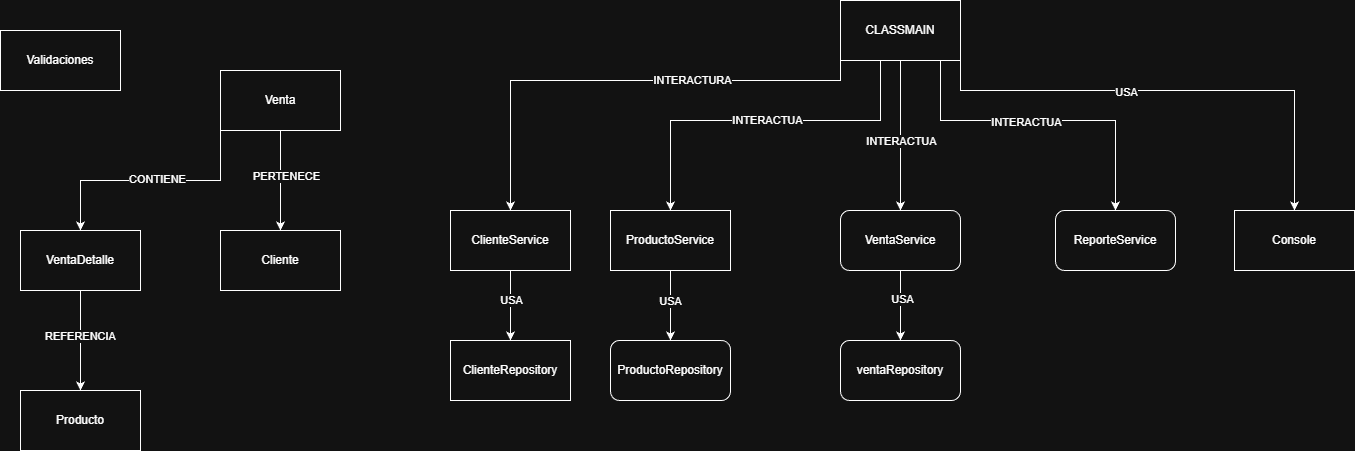

The diagram above was exported from draw.io. Its source (the exported page's mxGraphModel, read from the mxfile embedded in the PNG):
<mxGraphModel dx="3319" dy="2018" grid="1" gridSize="10" guides="1" tooltips="1" connect="1" arrows="1" fold="1" page="1" pageScale="1" pageWidth="827" pageHeight="1169" math="0" shadow="0">
  <root>
    <mxCell id="0" />
    <mxCell id="1" parent="0" />
    <mxCell id="7Wkw09grRPNDXSaRnY8a-11" edge="1" parent="1" source="7Wkw09grRPNDXSaRnY8a-1" style="edgeStyle=orthogonalEdgeStyle;rounded=0;orthogonalLoop=1;jettySize=auto;html=1;exitX=1;exitY=1;exitDx=0;exitDy=0;" target="7Wkw09grRPNDXSaRnY8a-2">
      <mxGeometry relative="1" as="geometry">
        <Array as="points">
          <mxPoint x="80" y="40" />
          <mxPoint x="414" y="40" />
        </Array>
      </mxGeometry>
    </mxCell>
    <mxCell id="7Wkw09grRPNDXSaRnY8a-19" connectable="0" parent="7Wkw09grRPNDXSaRnY8a-11" style="edgeLabel;html=1;align=center;verticalAlign=middle;resizable=0;points=[];" value="USA" vertex="1">
      <mxGeometry relative="1" x="-0.1942" y="-1" as="geometry">
        <mxPoint as="offset" />
      </mxGeometry>
    </mxCell>
    <mxCell id="7Wkw09grRPNDXSaRnY8a-12" edge="1" parent="1" source="7Wkw09grRPNDXSaRnY8a-1" style="edgeStyle=orthogonalEdgeStyle;rounded=0;orthogonalLoop=1;jettySize=auto;html=1;exitX=0.75;exitY=1;exitDx=0;exitDy=0;" target="7Wkw09grRPNDXSaRnY8a-3">
      <mxGeometry relative="1" as="geometry">
        <Array as="points">
          <mxPoint x="60" y="70" />
          <mxPoint x="235" y="70" />
        </Array>
      </mxGeometry>
    </mxCell>
    <mxCell id="7Wkw09grRPNDXSaRnY8a-20" connectable="0" parent="7Wkw09grRPNDXSaRnY8a-12" style="edgeLabel;html=1;align=center;verticalAlign=middle;resizable=0;points=[];" value="INTERACTUA" vertex="1">
      <mxGeometry relative="1" x="-0.0746" y="-1" as="geometry">
        <mxPoint as="offset" />
      </mxGeometry>
    </mxCell>
    <mxCell id="7Wkw09grRPNDXSaRnY8a-13" edge="1" parent="1" source="7Wkw09grRPNDXSaRnY8a-1" style="edgeStyle=orthogonalEdgeStyle;rounded=0;orthogonalLoop=1;jettySize=auto;html=1;exitX=0.5;exitY=1;exitDx=0;exitDy=0;" target="7Wkw09grRPNDXSaRnY8a-4">
      <mxGeometry relative="1" as="geometry" />
    </mxCell>
    <mxCell id="7Wkw09grRPNDXSaRnY8a-21" connectable="0" parent="7Wkw09grRPNDXSaRnY8a-13" style="edgeLabel;html=1;align=center;verticalAlign=middle;resizable=0;points=[];" value="INTERACTUA" vertex="1">
      <mxGeometry relative="1" x="-0.04" as="geometry">
        <mxPoint y="8" as="offset" />
      </mxGeometry>
    </mxCell>
    <mxCell id="7Wkw09grRPNDXSaRnY8a-14" edge="1" parent="1" source="7Wkw09grRPNDXSaRnY8a-1" style="edgeStyle=orthogonalEdgeStyle;rounded=0;orthogonalLoop=1;jettySize=auto;html=1;exitX=0.25;exitY=1;exitDx=0;exitDy=0;" target="7Wkw09grRPNDXSaRnY8a-6">
      <mxGeometry relative="1" as="geometry">
        <Array as="points">
          <mxPoint y="70" />
          <mxPoint x="-210" y="70" />
        </Array>
      </mxGeometry>
    </mxCell>
    <mxCell id="7Wkw09grRPNDXSaRnY8a-22" connectable="0" parent="7Wkw09grRPNDXSaRnY8a-14" style="edgeLabel;html=1;align=center;verticalAlign=middle;resizable=0;points=[];" value="INTERACTUA" vertex="1">
      <mxGeometry relative="1" x="-0.0054" y="-1" as="geometry">
        <mxPoint as="offset" />
      </mxGeometry>
    </mxCell>
    <mxCell id="7Wkw09grRPNDXSaRnY8a-15" edge="1" parent="1" source="7Wkw09grRPNDXSaRnY8a-1" style="edgeStyle=orthogonalEdgeStyle;rounded=0;orthogonalLoop=1;jettySize=auto;html=1;exitX=0;exitY=1;exitDx=0;exitDy=0;" target="7Wkw09grRPNDXSaRnY8a-9">
      <mxGeometry relative="1" as="geometry">
        <Array as="points">
          <mxPoint x="-40" y="30" />
          <mxPoint x="-370" y="30" />
        </Array>
      </mxGeometry>
    </mxCell>
    <mxCell id="7Wkw09grRPNDXSaRnY8a-23" connectable="0" parent="7Wkw09grRPNDXSaRnY8a-15" style="edgeLabel;html=1;align=center;verticalAlign=middle;resizable=0;points=[];" value="INTERACTURA" vertex="1">
      <mxGeometry relative="1" x="-0.2958" y="-1" as="geometry">
        <mxPoint as="offset" />
      </mxGeometry>
    </mxCell>
    <mxCell id="7Wkw09grRPNDXSaRnY8a-1" parent="1" style="rounded=0;whiteSpace=wrap;html=1;" value="CLASSMAIN" vertex="1">
      <mxGeometry height="60" width="120" x="-40" y="-50" as="geometry" />
    </mxCell>
    <mxCell id="7Wkw09grRPNDXSaRnY8a-2" parent="1" style="rounded=0;whiteSpace=wrap;html=1;" value="Console" vertex="1">
      <mxGeometry height="60" width="120" x="354" y="160" as="geometry" />
    </mxCell>
    <mxCell id="7Wkw09grRPNDXSaRnY8a-3" parent="1" style="rounded=1;whiteSpace=wrap;html=1;" value="ReporteService" vertex="1">
      <mxGeometry height="60" width="120" x="175" y="160" as="geometry" />
    </mxCell>
    <mxCell id="7Wkw09grRPNDXSaRnY8a-16" edge="1" parent="1" source="7Wkw09grRPNDXSaRnY8a-4" style="edgeStyle=orthogonalEdgeStyle;rounded=0;orthogonalLoop=1;jettySize=auto;html=1;exitX=0.5;exitY=1;exitDx=0;exitDy=0;" target="7Wkw09grRPNDXSaRnY8a-5">
      <mxGeometry relative="1" as="geometry" />
    </mxCell>
    <mxCell id="7Wkw09grRPNDXSaRnY8a-24" connectable="0" parent="7Wkw09grRPNDXSaRnY8a-16" style="edgeLabel;html=1;align=center;verticalAlign=middle;resizable=0;points=[];" value="USA" vertex="1">
      <mxGeometry relative="1" x="-0.2" y="1" as="geometry">
        <mxPoint as="offset" />
      </mxGeometry>
    </mxCell>
    <mxCell id="7Wkw09grRPNDXSaRnY8a-4" parent="1" style="rounded=1;whiteSpace=wrap;html=1;" value="VentaService" vertex="1">
      <mxGeometry height="60" width="120" x="-40" y="160" as="geometry" />
    </mxCell>
    <mxCell id="7Wkw09grRPNDXSaRnY8a-5" parent="1" style="rounded=1;whiteSpace=wrap;html=1;" value="ventaRepository" vertex="1">
      <mxGeometry height="60" width="120" x="-40" y="290" as="geometry" />
    </mxCell>
    <mxCell id="7Wkw09grRPNDXSaRnY8a-17" edge="1" parent="1" source="7Wkw09grRPNDXSaRnY8a-6" style="edgeStyle=orthogonalEdgeStyle;rounded=0;orthogonalLoop=1;jettySize=auto;html=1;exitX=0.5;exitY=1;exitDx=0;exitDy=0;" target="7Wkw09grRPNDXSaRnY8a-7">
      <mxGeometry relative="1" as="geometry" />
    </mxCell>
    <mxCell id="7Wkw09grRPNDXSaRnY8a-25" connectable="0" parent="7Wkw09grRPNDXSaRnY8a-17" style="edgeLabel;html=1;align=center;verticalAlign=middle;resizable=0;points=[];" value="USA" vertex="1">
      <mxGeometry relative="1" x="-0.1429" y="-1" as="geometry">
        <mxPoint as="offset" />
      </mxGeometry>
    </mxCell>
    <mxCell id="7Wkw09grRPNDXSaRnY8a-6" parent="1" style="rounded=0;whiteSpace=wrap;html=1;" value="ProductoService" vertex="1">
      <mxGeometry height="60" width="120" x="-270" y="160" as="geometry" />
    </mxCell>
    <mxCell id="7Wkw09grRPNDXSaRnY8a-7" parent="1" style="rounded=1;whiteSpace=wrap;html=1;" value="ProductoRepository" vertex="1">
      <mxGeometry height="60" width="120" x="-270" y="290" as="geometry" />
    </mxCell>
    <mxCell id="7Wkw09grRPNDXSaRnY8a-18" edge="1" parent="1" source="7Wkw09grRPNDXSaRnY8a-9" style="edgeStyle=orthogonalEdgeStyle;rounded=0;orthogonalLoop=1;jettySize=auto;html=1;exitX=0.5;exitY=1;exitDx=0;exitDy=0;" target="7Wkw09grRPNDXSaRnY8a-10">
      <mxGeometry relative="1" as="geometry" />
    </mxCell>
    <mxCell id="7Wkw09grRPNDXSaRnY8a-26" connectable="0" parent="7Wkw09grRPNDXSaRnY8a-18" style="edgeLabel;html=1;align=center;verticalAlign=middle;resizable=0;points=[];" value="USA" vertex="1">
      <mxGeometry relative="1" x="-0.1714" as="geometry">
        <mxPoint as="offset" />
      </mxGeometry>
    </mxCell>
    <mxCell id="7Wkw09grRPNDXSaRnY8a-9" parent="1" style="rounded=0;whiteSpace=wrap;html=1;" value="ClienteService" vertex="1">
      <mxGeometry height="60" width="120" x="-430" y="160" as="geometry" />
    </mxCell>
    <mxCell id="7Wkw09grRPNDXSaRnY8a-10" parent="1" style="rounded=0;whiteSpace=wrap;html=1;" value="ClienteRepository" vertex="1">
      <mxGeometry height="60" width="120" x="-430" y="290" as="geometry" />
    </mxCell>
    <mxCell id="7Wkw09grRPNDXSaRnY8a-27" parent="1" style="rounded=0;whiteSpace=wrap;html=1;" value="Cliente" vertex="1">
      <mxGeometry height="60" width="120" x="-660" y="180" as="geometry" />
    </mxCell>
    <mxCell id="7Wkw09grRPNDXSaRnY8a-28" parent="1" style="rounded=0;whiteSpace=wrap;html=1;" value="Producto" vertex="1">
      <mxGeometry height="60" width="120" x="-860" y="340" as="geometry" />
    </mxCell>
    <mxCell id="7Wkw09grRPNDXSaRnY8a-32" edge="1" parent="1" source="7Wkw09grRPNDXSaRnY8a-29" style="edgeStyle=orthogonalEdgeStyle;rounded=0;orthogonalLoop=1;jettySize=auto;html=1;exitX=0.5;exitY=1;exitDx=0;exitDy=0;" target="7Wkw09grRPNDXSaRnY8a-27">
      <mxGeometry relative="1" as="geometry" />
    </mxCell>
    <mxCell id="7Wkw09grRPNDXSaRnY8a-37" connectable="0" parent="7Wkw09grRPNDXSaRnY8a-32" style="edgeLabel;html=1;align=center;verticalAlign=middle;resizable=0;points=[];" value="PERTENECE" vertex="1">
      <mxGeometry relative="1" x="-0.1" y="5" as="geometry">
        <mxPoint as="offset" />
      </mxGeometry>
    </mxCell>
    <mxCell id="7Wkw09grRPNDXSaRnY8a-33" edge="1" parent="1" source="7Wkw09grRPNDXSaRnY8a-29" style="edgeStyle=orthogonalEdgeStyle;rounded=0;orthogonalLoop=1;jettySize=auto;html=1;exitX=0;exitY=1;exitDx=0;exitDy=0;" target="7Wkw09grRPNDXSaRnY8a-30">
      <mxGeometry relative="1" as="geometry" />
    </mxCell>
    <mxCell id="7Wkw09grRPNDXSaRnY8a-36" connectable="0" parent="7Wkw09grRPNDXSaRnY8a-33" style="edgeLabel;html=1;align=center;verticalAlign=middle;resizable=0;points=[];" value="CONTIENE" vertex="1">
      <mxGeometry relative="1" x="-0.05" y="-2" as="geometry">
        <mxPoint as="offset" />
      </mxGeometry>
    </mxCell>
    <mxCell id="7Wkw09grRPNDXSaRnY8a-29" parent="1" style="rounded=0;whiteSpace=wrap;html=1;" value="Venta" vertex="1">
      <mxGeometry height="60" width="120" x="-660" y="20" as="geometry" />
    </mxCell>
    <mxCell id="7Wkw09grRPNDXSaRnY8a-34" edge="1" parent="1" source="7Wkw09grRPNDXSaRnY8a-30" style="edgeStyle=orthogonalEdgeStyle;rounded=0;orthogonalLoop=1;jettySize=auto;html=1;exitX=0.5;exitY=1;exitDx=0;exitDy=0;" target="7Wkw09grRPNDXSaRnY8a-28">
      <mxGeometry relative="1" as="geometry" />
    </mxCell>
    <mxCell id="7Wkw09grRPNDXSaRnY8a-35" connectable="0" parent="7Wkw09grRPNDXSaRnY8a-34" style="edgeLabel;html=1;align=center;verticalAlign=middle;resizable=0;points=[];" value="REFERENCIA" vertex="1">
      <mxGeometry relative="1" x="-0.1" y="-1" as="geometry">
        <mxPoint as="offset" />
      </mxGeometry>
    </mxCell>
    <mxCell id="7Wkw09grRPNDXSaRnY8a-30" parent="1" style="rounded=0;whiteSpace=wrap;html=1;" value="VentaDetalle" vertex="1">
      <mxGeometry height="60" width="120" x="-860" y="180" as="geometry" />
    </mxCell>
    <mxCell id="7Wkw09grRPNDXSaRnY8a-31" parent="1" style="rounded=0;whiteSpace=wrap;html=1;" value="Validaciones" vertex="1">
      <mxGeometry height="60" width="120" x="-880" y="-20" as="geometry" />
    </mxCell>
  </root>
</mxGraphModel>